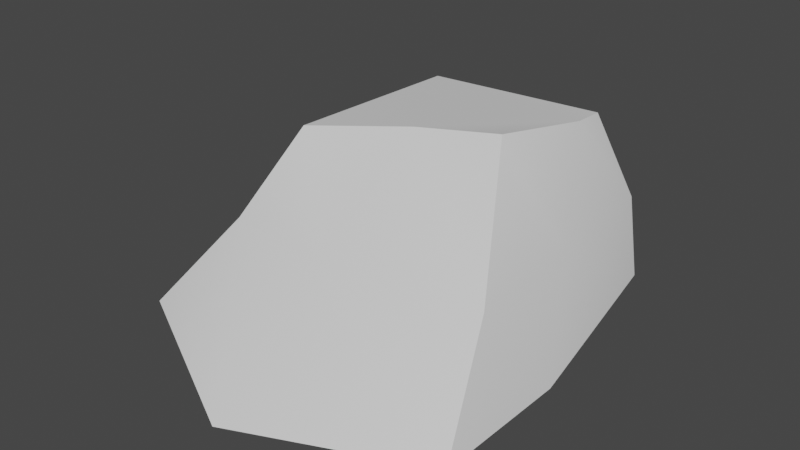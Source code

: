 # Source: Rock1.blend  (saved by Blender 2.93.20; exported with 4.5.12 LTS)
import bpy
from mathutils import Matrix  # noqa: F401  (used for matrix-valued properties, if any)

bpy.ops.wm.read_factory_settings(use_empty=True)
scene = bpy.context.scene
scene.name = 'Scene'

# ---- collections
col_collection = bpy.data.collections.new('Collection'); scene.collection.children.link(col_collection)

# ---- materials (node trees are filled in below, after node groups)
mat_material = bpy.data.materials.new('Material')
mat_material.alpha_threshold = 0.0
mat_material.use_transparent_shadow = False
mat_material.line_color = (0.0, 0.0, 0.0, 1.0)

# ---- node groups
ng_auto_smooth = bpy.data.node_groups.new('Auto Smooth', 'GeometryNodeTree')
_s = ng_auto_smooth.interface.new_socket(name='Geometry', in_out='OUTPUT', socket_type='NodeSocketGeometry')
_s = ng_auto_smooth.interface.new_socket(name='Geometry', in_out='INPUT', socket_type='NodeSocketGeometry')
_s = ng_auto_smooth.interface.new_socket(name='Angle', in_out='INPUT', socket_type='NodeSocketFloat')
_s.subtype = 'ANGLE'
_s.min_value = 0.0
_s.max_value = 3.142
ng_auto_smooth.is_modifier = True
_N = ng_auto_smooth.nodes; _L = ng_auto_smooth.links
n0 = _N.new('NodeGroupOutput'); n0.name = 'Group Output'; n0.location = (480, -100)
n1 = _N.new('NodeGroupInput'); n1.name = 'Group Input'; n1.location = (-420, -300)
n2 = _N.new('NodeGroupInput'); n2.name = 'Group Input.001'; n2.location = (-60, -100)
n3 = _N.new('GeometryNodeSetShadeSmooth'); n3.name = 'Set Shade Smooth'; n3.location = (120, -100)
n3.domain = 'EDGE'
n4 = _N.new('GeometryNodeSetShadeSmooth'); n4.name = 'Set Shade Smooth.001'; n4.location = (300, -100)
n5 = _N.new('GeometryNodeInputMeshEdgeAngle'); n5.name = 'Edge Angle'; n5.location = (-420, -220)
n6 = _N.new('GeometryNodeInputEdgeSmooth'); n6.name = 'Is Edge Smooth'; n6.location = (-60, -160)
n7 = _N.new('GeometryNodeInputShadeSmooth'); n7.name = 'Is Face Smooth'; n7.location = (-240, -340)
n8 = _N.new('FunctionNodeBooleanMath'); n8.name = 'Boolean Math'; n8.location = (-60, -220)
n9 = _N.new('FunctionNodeCompare'); n9.name = 'Compare'; n9.location = (-240, -180)
n9.operation = 'LESS_EQUAL'
_L.new(n5.outputs[0], n9.inputs[0])
_L.new(n4.outputs[0], n0.inputs[0])
_L.new(n1.outputs[1], n9.inputs[1])
_L.new(n9.outputs[0], n8.inputs[0])
_L.new(n7.outputs[0], n8.inputs[1])
_L.new(n2.outputs[0], n3.inputs[0])
_L.new(n6.outputs[0], n3.inputs[1])
_L.new(n3.outputs[0], n4.inputs[0])
_L.new(n8.outputs[0], n3.inputs[2])
n0.is_active_output = True

# ---- material node trees
mat_material.use_nodes = True; mat_material.node_tree.nodes.clear()
_N = mat_material.node_tree.nodes; _L = mat_material.node_tree.links
n0 = _N.new('ShaderNodeOutputMaterial'); n0.name = 'Material Output'; n0.location = (300, 300)
n1 = _N.new('ShaderNodeBsdfPrincipled'); n1.name = 'Principled BSDF'; n1.location = (10, 300)
n1.distribution = 'GGX'
n1.subsurface_method = 'BURLEY'
n1.inputs[2].default_value = 0.4
n1.inputs[3].default_value = 1.45
n1.inputs[27].default_value = (0.0, 0.0, 0.0, 1.0)
n1.inputs[28].default_value = 1.0
_L.new(n1.outputs[0], n0.inputs[0])
n0.is_active_output = True

# ---- world
world_world = bpy.data.worlds.new('World'); scene.world = world_world
world_world.use_nodes = True; world_world.node_tree.nodes.clear()
_N = world_world.node_tree.nodes; _L = world_world.node_tree.links
n0 = _N.new('ShaderNodeOutputWorld'); n0.name = 'World Output'; n0.location = (300, 300)
n1 = _N.new('ShaderNodeBackground'); n1.name = 'Background'; n1.location = (10, 300)
n1.inputs[0].default_value = (0.05088, 0.05088, 0.05088, 1.0)
_L.new(n1.outputs[0], n0.inputs[0])
n0.is_active_output = True
world_world.color = (0.05088, 0.05088, 0.05088)
world_world.use_sun_shadow = False
world_world.sun_shadow_jitter_overblur = 0.0

# ---- meshes
me_cube_002 = bpy.data.meshes.new('Cube.002')
me_cube_002.from_pydata([(-0.8461, -1.074, 0.007012), (-0.4961, -0.4961, 0.7379), (-0.6549, 0.647, 0.007012), (-0.4445, 0.3557, 0.7379), (0.806, -1.173, 0.007012), (0.2783, -0.1478, 0.7912), (0.6281, 0.4493, 0.007012), (0.3815, 0.4275, 0.7379), (-0.6223, -0.7784, 0.3725), (0.5611, 0.4722, 0.3725), (0.815, -0.5357, 0.007012), (0.4078, 0.2343, 0.7646), (0.6598, -0.7745, 0.3991), (0.0, -1.522, 0.007012), (-0.08825, -0.2618, 0.7646), (-0.04413, -0.8917, 0.3858), (0.6114, -0.1507, 0.3858), (-0.5117, 0.4459, 0.3725)], [], [(0, 8, 1, 3, 17, 2), (2, 17, 3, 7, 9, 6), (16, 11, 5, 12), (15, 14, 1, 8), (13, 10, 4), (11, 14, 5), (7, 3, 1, 14, 11), (2, 6, 10, 13, 0), (13, 15, 8, 0), (4, 12, 15, 13), (12, 5, 14, 15), (10, 16, 12, 4), (6, 9, 16, 10), (9, 7, 11, 16)])
me_cube_002.polygons.foreach_set('use_smooth', [True] * 14)
_uv = me_cube_002.uv_layers.new(name='UVMap')
_uv.uv.foreach_set('vector', [0.375, 0.0, 0.5, 0.0, 0.625, 0.0, 0.625, 0.25, 0.5, 0.25, 0.375, 0.25, 0.375, 0.25, 0.5, 0.25, 0.625, 0.25, 0.625, 0.5, 0.5, 0.5, 0.375, 0.5, 0.5, 0.625, 0.625, 0.625, 0.625, 0.75, 0.5, 0.75, 0.5, 0.875, 0.625, 0.875, 0.625, 1.0, 0.5, 1.0, 0.25, 0.75, 0.375, 0.625, 0.375, 0.75, 0.625, 0.625, 0.75, 0.75, 0.625, 0.75, 0.625, 0.5, 0.875, 0.5, 0.875, 0.75, 0.75, 0.75, 0.625, 0.625, 0.125, 0.5, 0.375, 0.5, 0.375, 0.625, 0.25, 0.75, 0.125, 0.75, 0.375, 0.875, 0.5, 0.875, 0.5, 1.0, 0.375, 1.0, 0.375, 0.75, 0.5, 0.75, 0.5, 0.875, 0.375, 0.875, 0.5, 0.75, 0.625, 0.75, 0.625, 0.875, 0.5, 0.875, 0.375, 0.625, 0.5, 0.625, 0.5, 0.75, 0.375, 0.75, 0.375, 0.5, 0.5, 0.5, 0.5, 0.625, 0.375, 0.625, 0.5, 0.5, 0.625, 0.5, 0.625, 0.625, 0.5, 0.625])
me_cube_002.materials.append(mat_material)
me_cube_002.use_remesh_fix_poles = True
me_cube_002.use_remesh_preserve_attributes = False
me_cube_002.update()

# ---- objects
ob_cube = bpy.data.objects.new('Cube', me_cube_002)

# ---- transforms, parenting, visibility, modifiers, constraints
ob_cube.location = (0.0, 0.0, 0.0)
_m = ob_cube.modifiers.new('Auto Smooth', 'NODES')
_m.node_group = ng_auto_smooth
_gi = [s.identifier for s in ng_auto_smooth.interface.items_tree if s.item_type == 'SOCKET' and s.in_out == 'INPUT']
_m[_gi[1]] = 0.5236  # Angle

# ---- collection membership
col_collection.objects.link(ob_cube)

# ---- scene / render settings (as saved in the file)
scene.frame_start = 1; scene.frame_end = 250; scene.frame_set(1)
scene.render.engine = 'BLENDER_EEVEE_NEXT'
scene.cycles.use_denoising = False
scene.cycles.samples = 128
scene.cycles.sampling_pattern = 'TABULATED_SOBOL'
scene.cycles.use_adaptive_sampling = False
scene.cycles.use_light_tree = False
scene.view_settings.view_transform = 'Filmic'
bpy.context.view_layer.update()

# ---- added for rendering (the .blend has no active camera and no usable light): camera, sun
cam_auto = bpy.data.cameras.new('AutoCamera')
cam_auto.lens = 50.0
cam_auto.sensor_width = 36.0
cam_auto.clip_end = 1000.0
ob_auto_camera = bpy.data.objects.new('AutoCamera', cam_auto)
scene.collection.objects.link(ob_auto_camera)
ob_auto_camera.location = (2.614, -3.59277, 2.50273)
ob_auto_camera.rotation_euler = (1.09748, -7.21219e-08, 0.694738)
scene.camera = ob_auto_camera
light_auto_sun = bpy.data.lights.new('AutoSun', 'SUN')
light_auto_sun.energy = 3.0
light_auto_sun.angle = 0.0523599
ob_auto_sun = bpy.data.objects.new('AutoSun', light_auto_sun)
scene.collection.objects.link(ob_auto_sun)
ob_auto_sun.rotation_euler = (0.872665, 0.174533, 0.523599)
bpy.context.view_layer.update()
